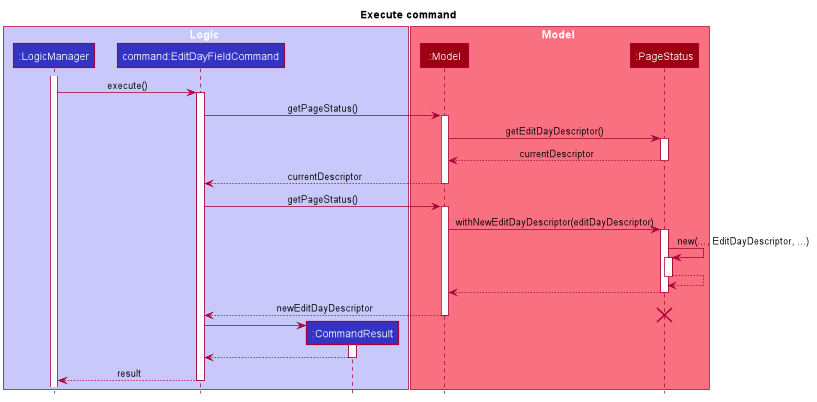

The diagram above was rendered by PlantUML. Its source (embedded in the PNG):
@startuml








skinparam BackgroundColor #FFFFFFF

skinparam Shadowing false

skinparam Class {
    FontColor #FFFFFF
    BorderThickness 1
    BorderColor #FFFFFF
    StereotypeFontColor #FFFFFF
    FontName Arial
}

skinparam Actor {
    BorderColor #000000
    Color #000000
    FontName Arial
}

skinparam Sequence {
    MessageAlign center
    BoxFontSize 15
    BoxPadding 0
    BoxFontColor #FFFFFF
    FontName Arial
}

skinparam Participant {
    FontColor #FFFFFFF
    Padding 20
}

skinparam MinClassWidth 50
skinparam ParticipantPadding 10
skinparam Shadowing false
skinparam DefaultTextAlignment center
skinparam packageStyle Rectangle

hide footbox
hide members
hide circle

title Execute command
box Logic #C8C8FA
participant ":LogicManager" as LogicManager #3333C4
participant "command:EditDayFieldCommand" as EditDayFieldCommand #3333C4
participant ":CommandResult" as CommandResult #3333C4
end box
box Model #F97181
participant ":Model" as Model #9D0012
participant ":PageStatus" as PageStatus #9D0012
end box

activate LogicManager

LogicManager -> EditDayFieldCommand : execute()
activate EditDayFieldCommand

EditDayFieldCommand -> Model : getPageStatus()
activate Model
Model -> PageStatus : getEditDayDescriptor()
activate PageStatus
return currentDescriptor
return currentDescriptor


EditDayFieldCommand -> Model : getPageStatus()
activate Model
Model -> PageStatus : withNewEditDayDescriptor(editDayDescriptor)
activate PageStatus
PageStatus -> PageStatus : new(..., EditDayDescriptor, ...)
activate PageStatus
return
return
return newEditDayDescriptor

destroy PageStatus

create CommandResult
EditDayFieldCommand -> CommandResult
activate CommandResult
return

return result
@enduml